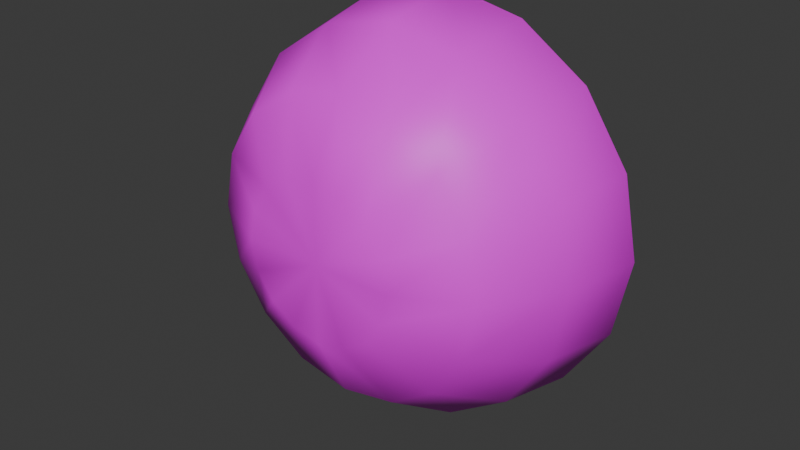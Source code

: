 # Source: gravy.blend  (saved by Blender 4.0.36; exported with 4.5.12 LTS)
import bpy
from mathutils import Matrix  # noqa: F401  (used for matrix-valued properties, if any)

bpy.ops.wm.read_factory_settings(use_empty=True)
scene = bpy.context.scene
scene.name = 'Scene'

# ---- collections
col_collection = bpy.data.collections.new('Collection'); scene.collection.children.link(col_collection)

# ---- images (referenced by path relative to the original .blend; pixels are not part of the script)
import os
ASSET_DIR = os.environ.get("B2B_ASSET_DIR", "")  # directory of the original .blend (textures are referenced by path, not embedded)
HERE = os.path.dirname(os.path.abspath(__file__))  # packed textures are extracted next to this script under _unpacked/

def load_image(name, relpath, width, height, colorspace="sRGB"):
    """Load a texture the original file referenced (path relative to the .blend, or extracted next to this script)."""
    p = next((c for c in (os.path.join(HERE, relpath), os.path.join(ASSET_DIR, relpath)) if relpath and os.path.exists(c)), "")
    if p:
        img = bpy.data.images.load(p, check_existing=True)
        img.name = name
    else:  # same state as the original file: an image datablock whose file is absent (Cycles renders it pink)
        img = bpy.data.images.new(name, width, height)
        img.source = "FILE"
        img.filepath = "//" + (relpath or name)
    img.colorspace_settings.name = colorspace
    return img
img_fence_png = load_image('Fence.png', 'Fence.png', 1024, 1024, 'sRGB')
img_gravy_png = load_image('Gravy.png', 'Gravy.png', 1024, 1024, 'sRGB')

# ---- materials (node trees are filled in below, after node groups)
mat_material_001 = bpy.data.materials.new('Material.001')
mat_material_001.use_transparent_shadow = False
mat_material_002 = bpy.data.materials.new('Material.002')
mat_material_002.use_transparent_shadow = False

# ---- material node trees
mat_material_001.use_nodes = True; mat_material_001.node_tree.nodes.clear()
_N = mat_material_001.node_tree.nodes; _L = mat_material_001.node_tree.links
n0 = _N.new('ShaderNodeBsdfPrincipled'); n0.name = 'Principled BSDF'; n0.location = (10, 300)
n0.inputs[3].default_value = 1.45
n1 = _N.new('ShaderNodeOutputMaterial'); n1.name = 'Material Output'; n1.location = (300, 300)
n2 = _N.new('ShaderNodeTexImage'); n2.name = 'Image Texture'; n2.location = (-280, 280)
n2.image = img_fence_png
_L.new(n0.outputs[0], n1.inputs[0])
_L.new(n2.outputs[0], n0.inputs[0])
n1.is_active_output = True
mat_material_002.use_nodes = True; mat_material_002.node_tree.nodes.clear()
_N = mat_material_002.node_tree.nodes; _L = mat_material_002.node_tree.links
n0 = _N.new('ShaderNodeBsdfPrincipled'); n0.name = 'Principled BSDF'; n0.location = (10, 300)
n0.inputs[3].default_value = 1.45
n1 = _N.new('ShaderNodeOutputMaterial'); n1.name = 'Material Output'; n1.location = (300, 300)
n2 = _N.new('ShaderNodeTexImage'); n2.name = 'Image Texture'; n2.location = (-280, 280)
n2.image = img_gravy_png
_L.new(n0.outputs[0], n1.inputs[0])
_L.new(n2.outputs[0], n0.inputs[0])
n1.is_active_output = True

# ---- world
world_world = bpy.data.worlds.new('World'); scene.world = world_world
world_world.use_nodes = True; world_world.node_tree.nodes.clear()
_N = world_world.node_tree.nodes; _L = world_world.node_tree.links
n0 = _N.new('ShaderNodeOutputWorld'); n0.name = 'World Output'; n0.location = (300, 300)
n1 = _N.new('ShaderNodeBackground'); n1.name = 'Background'; n1.location = (10, 300)
n1.inputs[0].default_value = (0.05088, 0.05088, 0.05088, 1.0)
_L.new(n1.outputs[0], n0.inputs[0])
n0.is_active_output = True
world_world.color = (0.05088, 0.05088, 0.05088)
world_world.use_sun_shadow = False
world_world.sun_shadow_jitter_overblur = 0.0

# ---- meshes
me_sphere = bpy.data.meshes.new('Sphere')
me_sphere.from_pydata([(-7.134e-17, 0.8053, -0.9622), (-7.134e-17, 0.4223, -0.8861), (-7.134e-17, -0.06202, -0.3449), (0.3827, 0.8053, -0.8861), (0.3536, 0.4223, -0.8158), (0.2706, 0.09791, -0.6155), (0.1464, -0.06202, -0.3158), (0.7071, 0.8053, -0.6693), (0.6533, 0.4223, -0.6155), (0.5, 0.09791, -0.4622), (0.2706, -0.06202, -0.2328), (0.9239, 0.8053, -0.3449), (0.8536, 0.4223, -0.3158), (0.6533, 0.09791, -0.2328), (0.3536, -0.06202, -0.1087), (1.0, 0.8053, 0.03776), (0.9239, 0.4223, 0.03776), (0.7071, 0.09791, 0.03776), (0.3827, -0.06202, 0.03776), (0.9239, 0.8053, 0.4204), (0.8536, 0.4223, 0.3913), (0.6533, 0.09791, 0.3084), (0.3536, -0.06202, 0.1842), (0.7071, 0.8053, 0.7449), (0.6533, 0.4223, 0.691), (0.5, 0.09791, 0.5378), (0.2706, -0.06202, 0.3084), (0.3827, 0.8053, 0.9616), (0.3536, 0.4223, 0.8913), (0.2706, 0.09791, 0.691), (0.1464, -0.06202, 0.3913), (-3.576e-07, 0.8053, 1.038), (-2.384e-07, 0.4223, 0.9616), (-2.235e-07, 0.09791, 0.7449), (-1.192e-07, -0.06202, 0.4204), (-7.134e-17, -0.06202, 0.03776), (-0.3827, 0.8053, 0.9616), (-0.3536, 0.4223, 0.8913), (-0.2706, 0.09791, 0.691), (-0.1464, -0.06202, 0.3913), (-0.7071, 0.8053, 0.7449), (-0.6533, 0.4223, 0.691), (-0.5, 0.09791, 0.5378), (-0.2706, -0.06202, 0.3084), (-0.9239, 0.8053, 0.4204), (-0.8536, 0.4223, 0.3913), (-0.6533, 0.09791, 0.3084), (-0.3536, -0.06202, 0.1842), (-1.0, 0.8053, 0.03776), (-0.9239, 0.4223, 0.03776), (-0.7071, 0.09791, 0.03776), (-0.3827, -0.06202, 0.03776), (-0.9239, 0.8053, -0.3449), (-0.8536, 0.4223, -0.3158), (-0.6533, 0.09791, -0.2328), (-0.3536, -0.06202, -0.1087), (-0.7071, 0.8053, -0.6693), (-0.6533, 0.4223, -0.6155), (-0.5, 0.09791, -0.4622), (-0.2706, -0.06202, -0.2328), (-0.3827, 0.8053, -0.8861), (-0.3536, 0.4223, -0.8158), (-0.2706, 0.09791, -0.6155), (-0.1464, -0.06202, -0.3158), (4.47e-07, 0.09791, -0.6693), (-1.863e-09, 0.8053, -0.822), (-1.863e-09, 0.4767, -0.7565), (-1.863e-09, 0.01137, -0.2912), (0.329, 0.8053, -0.7565), (0.304, 0.4767, -0.6961), (0.2326, 0.1977, -0.5239), (0.1259, 0.01137, -0.2662), (0.6079, 0.8053, -0.5702), (0.5617, 0.4767, -0.5239), (0.4299, 0.1977, -0.3921), (0.2326, 0.01137, -0.1949), (0.7943, 0.8053, -0.2912), (0.7338, 0.4767, -0.2662), (0.5617, 0.1977, -0.1949), (0.304, 0.01137, -0.08814), (0.8597, 0.8053, 0.03776), (0.7943, 0.4767, 0.03776), (0.6079, 0.1977, 0.03776), (0.329, 0.01137, 0.03776), (0.7943, 0.8053, 0.3668), (0.7338, 0.4767, 0.3417), (0.5617, 0.1977, 0.2704), (0.304, 0.01137, 0.1637), (0.6079, 0.8053, 0.6457), (0.5617, 0.4767, 0.5994), (0.4299, 0.1977, 0.4676), (0.2326, 0.01137, 0.2704), (0.329, 0.8053, 0.8321), (0.304, 0.4767, 0.7716), (0.2326, 0.1977, 0.5994), (0.1259, 0.01137, 0.3417), (-3.092e-07, 0.8053, 0.8975), (-2.068e-07, 0.4767, 0.8321), (-1.937e-07, 0.1977, 0.6457), (-1.043e-07, 0.01137, 0.3668), (-1.863e-09, 0.003338, 0.03776), (-0.329, 0.8053, 0.8321), (-0.304, 0.4767, 0.7716), (-0.2326, 0.1977, 0.5994), (-0.1259, 0.01137, 0.3417), (-0.6079, 0.8053, 0.6457), (-0.5617, 0.4767, 0.5994), (-0.4299, 0.1977, 0.4676), (-0.2326, 0.01137, 0.2704), (-0.7943, 0.8053, 0.3668), (-0.7338, 0.4767, 0.3417), (-0.5617, 0.1977, 0.2704), (-0.304, 0.01137, 0.1637), (-0.8597, 0.8053, 0.03776), (-0.7943, 0.4767, 0.03776), (-0.6079, 0.1977, 0.03776), (-0.329, 0.01137, 0.03776), (-0.7943, 0.8053, -0.2912), (-0.7338, 0.4767, -0.2662), (-0.5617, 0.1977, -0.1949), (-0.304, 0.01137, -0.08814), (-0.6079, 0.8053, -0.5702), (-0.5617, 0.4767, -0.5239), (-0.4299, 0.1977, -0.3921), (-0.2326, 0.01137, -0.1949), (-0.329, 0.8053, -0.7565), (-0.304, 0.4767, -0.6961), (-0.2326, 0.1977, -0.5239), (-0.1259, 0.01137, -0.2662), (3.818e-07, 0.1977, -0.5702), (0.006173, 0.3893, 0.1529), (0.006173, 1.029, -0.9553), (0.006173, 0.2895, 0.09533), (0.006173, 0.9292, -1.013), (0.1214, 0.3893, 0.1529), (0.1214, 1.029, -0.9553), (0.1214, 0.2895, 0.09533), (0.1214, 0.9292, -1.013), (-0.1192, 0.2131, 0.3442), (-0.2857, 0.3863, 0.2686), (-0.1283, 0.1052, 0.1168), (-0.2948, 0.2784, 0.04125), (0.06957, 0.3607, 0.2666), (-0.09694, 0.5339, 0.1911), (0.06047, 0.2528, 0.03919), (-0.106, 0.426, -0.03633), (-0.191, 0.4541, -0.232), (-0.3728, 0.306, -0.3238), (-0.01685, 0.2942, -0.3189), (-0.1987, 0.1461, -0.4107), (-0.3657, 0.4322, -0.5416), (-0.009714, 0.4205, -0.5367), (-0.1915, 0.2724, -0.6285), (0.2912, 0.2779, -0.03133), (0.2126, 0.4704, -0.1734), (0.3742, 0.1596, -0.2376), (0.2956, 0.3522, -0.3797), (0.5156, 0.3891, -0.004758), (0.5986, 0.2709, -0.211), (0.52, 0.4634, -0.3531), (0.2919, 0.2693, 0.3635), (0.4067, 0.3927, 0.384), (0.2467, 0.4162, 0.4357), (0.1437, 0.3417, 0.323), (0.2401, 0.2723, 0.2018), (0.4026, 0.3038, 0.2395), (0.3295, 0.5414, 0.3563), (0.167, 0.5099, 0.3186), (0.1629, 0.4209, 0.1741), (0.3229, 0.3975, 0.1224), (0.4259, 0.4719, 0.2351), (0.2777, 0.5443, 0.1947), (-0.4814, 0.2693, -0.1607), (-0.3666, 0.3927, -0.1401), (-0.5267, 0.4162, -0.08844), (-0.6296, 0.3417, -0.2011), (-0.5332, 0.2723, -0.3223), (-0.3707, 0.3038, -0.2847), (-0.4438, 0.5414, -0.1678), (-0.6064, 0.5099, -0.2055), (-0.6104, 0.4209, -0.35), (-0.4504, 0.3975, -0.4017), (-0.3474, 0.4719, -0.289), (-0.4956, 0.5443, -0.3295), (-0.1153, 0.321, 0.6083), (-0.0279, 0.4149, 0.624), (-0.1497, 0.4327, 0.6633), (-0.228, 0.3761, 0.5776), (-0.1546, 0.3232, 0.4853), (-0.03098, 0.3472, 0.514), (-0.08665, 0.528, 0.6029), (-0.2103, 0.504, 0.5742), (-0.2134, 0.4363, 0.4642), (-0.09162, 0.4185, 0.4249), (-0.01329, 0.4751, 0.5106), (-0.126, 0.5302, 0.4799), (-0.4983, 0.2693, 0.2266), (-0.3825, 0.3927, 0.2122), (-0.52, 0.4162, 0.309), (-0.6518, 0.3417, 0.232), (-0.5957, 0.2723, 0.08761), (-0.4293, 0.3038, 0.07537), (-0.4043, 0.5414, 0.2024), (-0.6215, 0.5099, 0.2511), (-0.6606, 0.4209, 0.1057), (-0.5401, 0.3975, -0.01274), (-0.3405, 0.4719, 0.0494), (-0.4846, 0.5443, 0.085), (-0.1304, 0.5312, -0.4765), (-0.2397, 0.5349, -0.478), (-0.186, 0.5416, -0.3829), (0.3456, 0.5365, -0.1576), (0.4689, 0.5035, -0.08901), (0.4707, 0.5337, -0.2308), (0.4196, 0.5691, -0.1331), (0.4326, 0.5816, -0.153), (0.4562, 0.5683, -0.1545), (0.4201, 0.578, -0.1746)], [], [(35, 2, 6), (64, 1, 4, 5), (2, 64, 5, 6), (1, 0, 3, 4), (6, 5, 9, 10), (4, 3, 7, 8), (35, 6, 10), (5, 4, 8, 9), (10, 9, 13, 14), (8, 7, 11, 12), (35, 10, 14), (9, 8, 12, 13), (35, 14, 18), (13, 12, 16, 17), (14, 13, 17, 18), (12, 11, 15, 16), (17, 16, 20, 21), (18, 17, 21, 22), (16, 15, 19, 20), (35, 18, 22), (22, 21, 25, 26), (20, 19, 23, 24), (35, 22, 26), (21, 20, 24, 25), (24, 23, 27, 28), (35, 26, 30), (25, 24, 28, 29), (26, 25, 29, 30), (35, 30, 34), (29, 28, 32, 33), (30, 29, 33, 34), (28, 27, 31, 32), (34, 33, 38, 39), (32, 31, 36, 37), (35, 34, 39), (33, 32, 37, 38), (39, 38, 42, 43), (37, 36, 40, 41), (35, 39, 43), (38, 37, 41, 42), (35, 43, 47), (42, 41, 45, 46), (43, 42, 46, 47), (41, 40, 44, 45), (35, 47, 51), (46, 45, 49, 50), (47, 46, 50, 51), (45, 44, 48, 49), (51, 50, 54, 55), (49, 48, 52, 53), (35, 51, 55), (50, 49, 53, 54), (55, 54, 58, 59), (53, 52, 56, 57), (35, 55, 59), (54, 53, 57, 58), (35, 59, 63), (58, 57, 61, 62), (59, 58, 62, 63), (57, 56, 60, 61), (62, 61, 1, 64), (63, 62, 64, 2), (61, 60, 0, 1), (35, 63, 2), (100, 71, 67), (129, 70, 69, 66), (67, 71, 70, 129), (66, 69, 68, 65), (71, 75, 74, 70), (69, 73, 72, 68), (100, 75, 71), (70, 74, 73, 69), (75, 79, 78, 74), (73, 77, 76, 72), (100, 79, 75), (74, 78, 77, 73), (100, 83, 79), (78, 82, 81, 77), (79, 83, 82, 78), (77, 81, 80, 76), (82, 86, 85, 81), (83, 87, 86, 82), (81, 85, 84, 80), (100, 87, 83), (87, 91, 90, 86), (85, 89, 88, 84), (100, 91, 87), (86, 90, 89, 85), (89, 93, 92, 88), (100, 95, 91), (90, 94, 93, 89), (91, 95, 94, 90), (100, 99, 95), (94, 98, 97, 93), (95, 99, 98, 94), (93, 97, 96, 92), (99, 104, 103, 98), (97, 102, 101, 96), (100, 104, 99), (98, 103, 102, 97), (104, 108, 107, 103), (102, 106, 105, 101), (100, 108, 104), (103, 107, 106, 102), (100, 112, 108), (107, 111, 110, 106), (108, 112, 111, 107), (106, 110, 109, 105), (100, 116, 112), (111, 115, 114, 110), (112, 116, 115, 111), (110, 114, 113, 109), (116, 120, 119, 115), (114, 118, 117, 113), (100, 120, 116), (115, 119, 118, 114), (120, 124, 123, 119), (118, 122, 121, 117), (100, 124, 120), (119, 123, 122, 118), (100, 128, 124), (123, 127, 126, 122), (124, 128, 127, 123), (122, 126, 125, 121), (127, 129, 66, 126), (128, 67, 129, 127), (126, 66, 65, 125), (100, 67, 128), (60, 125, 65, 0), (31, 96, 101, 36), (56, 121, 125, 60), (23, 88, 92, 27), (52, 117, 121, 56), (48, 113, 117, 52), (44, 109, 113, 48), (40, 105, 109, 44), (36, 101, 105, 40), (15, 80, 84, 19), (19, 84, 88, 23), (27, 92, 96, 31), (11, 76, 80, 15), (7, 72, 76, 11), (3, 68, 72, 7), (0, 65, 68, 3), (126, 122, 118, 114, 110, 106, 102, 97, 93, 89, 85, 81, 77, 73, 69, 66), (130, 131, 133, 132), (132, 133, 137, 136), (136, 137, 135, 134), (134, 135, 131, 130), (132, 136, 134, 130), (137, 133, 131, 135), (138, 139, 141, 140), (140, 141, 145, 144), (144, 145, 143, 142), (142, 143, 139, 138), (140, 144, 142, 138), (145, 141, 139, 143), (146, 147, 149, 148), (148, 149, 152, 151), (210, 209, 150, 147, 146), (151, 152, 150, 209, 208), (152, 149, 147, 150), (153, 154, 156, 155), (155, 156, 159, 158), (157, 212, 214, 211, 154, 153), (155, 158, 157, 153), (158, 159, 213, 216, 212, 157), (160, 161, 162), (161, 160, 165), (160, 162, 163), (160, 163, 164), (160, 164, 165), (161, 165, 170), (162, 161, 166), (163, 162, 167), (164, 163, 168), (165, 164, 169), (161, 170, 166), (162, 166, 167), (163, 167, 168), (164, 168, 169), (165, 169, 170), (166, 170, 171), (167, 166, 171), (168, 167, 171), (169, 168, 171), (170, 169, 171), (172, 173, 174), (173, 172, 177), (172, 174, 175), (172, 175, 176), (172, 176, 177), (173, 177, 182), (174, 173, 178), (175, 174, 179), (176, 175, 180), (177, 176, 181), (173, 182, 178), (174, 178, 179), (175, 179, 180), (176, 180, 181), (177, 181, 182), (178, 182, 183), (179, 178, 183), (180, 179, 183), (181, 180, 183), (182, 181, 183), (184, 185, 186), (185, 184, 189), (184, 186, 187), (184, 187, 188), (184, 188, 189), (185, 189, 194), (186, 185, 190), (187, 186, 191), (188, 187, 192), (189, 188, 193), (185, 194, 190), (186, 190, 191), (187, 191, 192), (188, 192, 193), (189, 193, 194), (190, 194, 195), (191, 190, 195), (192, 191, 195), (193, 192, 195), (194, 193, 195), (196, 197, 198), (197, 196, 201), (196, 198, 199), (196, 199, 200), (196, 200, 201), (197, 201, 206), (198, 197, 202), (199, 198, 203), (200, 199, 204), (201, 200, 205), (197, 206, 202), (198, 202, 203), (199, 203, 204), (200, 204, 205), (201, 205, 206), (202, 206, 207), (203, 202, 207), (204, 203, 207), (205, 204, 207), (206, 205, 207), (208, 209, 210), (148, 151, 208, 210, 146), (211, 214, 215, 217), (212, 216, 215, 214), (213, 217, 215, 216), (159, 156, 154, 211, 217, 213)])
me_sphere.polygons.foreach_set('use_smooth', [1, 1, 1, 1, 1, 1, 1, 1, 1, 1, 1, 1, 1, 1, 1, 1, 1, 1, 1, 1, 1, 1, 1, 1, 1, 1, 1, 1, 1, 1, 1, 1, 1, 1, 1, 1, 1, 1, 1, 1, 1, 1, 1, 1, 1, 1, 1, 1, 1, 1, 1, 1, 1, 1, 1, 1, 1, 1, 1, 1, 1, 1, 1, 1, 1, 1, 1, 1, 1, 1, 1, 1, 1, 1, 1, 1, 1, 1, 1, 1, 1, 1, 1, 1, 1, 1, 1, 1, 1, 1, 1, 1, 1, 1, 1, 1, 1, 1, 1, 1, 1, 1, 1, 1, 1, 1, 1, 1, 1, 1, 1, 1, 1, 1, 1, 1, 1, 1, 1, 1, 1, 1, 1, 1, 1, 1, 1, 1, 0, 0, 0, 0, 0, 0, 0, 0, 0, 0, 0, 0, 0, 0, 0, 0, 0, 0, 0, 0, 0, 0, 0, 1, 1, 1, 1, 1, 1, 1, 1, 1, 1, 1, 1, 1, 1, 1, 1, 1, 1, 1, 1, 1, 1, 1, 1, 1, 1, 1, 1, 1, 1, 1, 1, 1, 1, 1, 1, 1, 1, 1, 1, 1, 1, 1, 1, 1, 1, 1, 1, 1, 1, 1, 1, 1, 1, 1, 1, 1, 1, 1, 1, 1, 1, 1, 1, 1, 1, 1, 1, 1, 1, 1, 1, 1, 1, 1, 1, 1, 1, 1, 1, 1, 1, 1, 1, 1, 1, 1, 1, 1, 1, 1, 1, 1, 1, 1, 1, 1, 1, 1, 1, 1, 1])
me_sphere.polygons.foreach_set('material_index', [0, 0, 0, 0, 0, 0, 0, 0, 0, 0, 0, 0, 0, 0, 0, 0, 0, 0, 0, 0, 0, 0, 0, 0, 0, 0, 0, 0, 0, 0, 0, 0, 0, 0, 0, 0, 0, 0, 0, 0, 0, 0, 0, 0, 0, 0, 0, 0, 0, 0, 0, 0, 0, 0, 0, 0, 0, 0, 0, 0, 0, 0, 0, 0, 0, 0, 0, 0, 0, 0, 0, 0, 0, 0, 0, 0, 0, 0, 0, 0, 0, 0, 0, 0, 0, 0, 0, 0, 0, 0, 0, 0, 0, 0, 0, 0, 0, 0, 0, 0, 0, 0, 0, 0, 0, 0, 0, 0, 0, 0, 0, 0, 0, 0, 0, 0, 0, 0, 0, 0, 0, 0, 0, 0, 0, 0, 0, 0, 0, 0, 0, 0, 0, 0, 0, 0, 0, 0, 0, 0, 0, 0, 0, 0, 1, 0, 0, 0, 0, 0, 0, 1, 1, 1, 1, 1, 1, 1, 1, 1, 1, 1, 1, 1, 1, 1, 1, 1, 1, 1, 1, 1, 1, 1, 1, 1, 1, 1, 1, 1, 1, 1, 1, 1, 1, 1, 1, 1, 1, 1, 1, 1, 1, 1, 1, 1, 1, 1, 1, 1, 1, 1, 1, 1, 1, 1, 1, 1, 1, 1, 1, 1, 1, 1, 1, 1, 1, 1, 1, 1, 1, 1, 1, 1, 1, 1, 1, 1, 1, 1, 1, 1, 1, 1, 1, 1, 1, 1, 1, 1, 1, 1, 1, 1, 1, 1, 1, 1, 1, 1, 1, 1, 1])
_k = set([(0, 3), (0, 60), (3, 7), (7, 11), (11, 15), (15, 19), (19, 23), (23, 27), (27, 31), (31, 36), (36, 40), (40, 44), (44, 48), (48, 52), (52, 56), (56, 60), (65, 68), (65, 125), (68, 72), (72, 76), (76, 80), (80, 84), (84, 88), (88, 92), (92, 96), (96, 101), (101, 105), (105, 109), (109, 113), (113, 117), (117, 121), (121, 125)])
me_sphere.attributes.new('sharp_edge', 'BOOLEAN', 'EDGE').data.foreach_set('value', [ (min(e.vertices), max(e.vertices)) in _k for e in me_sphere.edges])
_uv = me_sphere.uv_layers.new(name='UVMap')
_uv.uv.foreach_set('vector', [0.4542, 0.2538, 0.4786, 0.2165, 0.491, 0.2287, 0.5026, 0.1814, 0.531, 0.1362, 0.5705, 0.1749, 0.5262, 0.2055, 0.4786, 0.2165, 0.5026, 0.1814, 0.5262, 0.2055, 0.491, 0.2287, 0.531, 0.1362, 0.5718, 0.07677, 0.631, 0.1355, 0.5705, 0.1749, 0.491, 0.2287, 0.5262, 0.2055, 0.5403, 0.2365, 0.4979, 0.2447, 0.5705, 0.1749, 0.631, 0.1355, 0.663, 0.2125, 0.592, 0.2256, 0.4542, 0.2538, 0.491, 0.2287, 0.4979, 0.2447, 0.5262, 0.2055, 0.5705, 0.1749, 0.592, 0.2256, 0.5403, 0.2365, 0.4979, 0.2447, 0.5403, 0.2365, 0.5399, 0.2708, 0.4981, 0.2621, 0.592, 0.2256, 0.663, 0.2125, 0.6629, 0.2957, 0.5923, 0.2803, 0.4542, 0.2538, 0.4979, 0.2447, 0.4981, 0.2621, 0.5403, 0.2365, 0.592, 0.2256, 0.5923, 0.2803, 0.5399, 0.2708, 0.4542, 0.2538, 0.4981, 0.2621, 0.4916, 0.2783, 0.5399, 0.2708, 0.5923, 0.2803, 0.5713, 0.3315, 0.5264, 0.3017, 0.4981, 0.2621, 0.5399, 0.2708, 0.5264, 0.3017, 0.4916, 0.2783, 0.5923, 0.2803, 0.6629, 0.2957, 0.6306, 0.3729, 0.5713, 0.3315, 0.5264, 0.3017, 0.5713, 0.3315, 0.5322, 0.3706, 0.503, 0.326, 0.4916, 0.2783, 0.5264, 0.3017, 0.503, 0.326, 0.4792, 0.2906, 0.5713, 0.3315, 0.6306, 0.3729, 0.571, 0.4314, 0.5322, 0.3706, 0.4542, 0.2538, 0.4916, 0.2783, 0.4792, 0.2906, 0.4792, 0.2906, 0.503, 0.326, 0.4716, 0.3399, 0.4633, 0.2975, 0.5322, 0.3706, 0.571, 0.4314, 0.4941, 0.4623, 0.4817, 0.3915, 0.4542, 0.2538, 0.4792, 0.2906, 0.4633, 0.2975, 0.503, 0.326, 0.5322, 0.3706, 0.4817, 0.3915, 0.4716, 0.3399, 0.4817, 0.3915, 0.4941, 0.4623, 0.4114, 0.4615, 0.427, 0.3916, 0.4542, 0.2538, 0.4633, 0.2975, 0.4459, 0.2977, 0.4716, 0.3399, 0.4817, 0.3915, 0.427, 0.3916, 0.4374, 0.3391, 0.4633, 0.2975, 0.4716, 0.3399, 0.4374, 0.3391, 0.4459, 0.2977, 0.4542, 0.2538, 0.4459, 0.2977, 0.4297, 0.2912, 0.4374, 0.3391, 0.427, 0.3916, 0.3764, 0.3707, 0.4056, 0.3269, 0.4459, 0.2977, 0.4374, 0.3391, 0.4056, 0.3269, 0.4297, 0.2912, 0.427, 0.3916, 0.4114, 0.4615, 0.3354, 0.4293, 0.3764, 0.3707, 0.4297, 0.2912, 0.4056, 0.3269, 0.3819, 0.3023, 0.4173, 0.279, 0.3764, 0.3707, 0.3354, 0.4293, 0.2776, 0.3707, 0.3377, 0.3321, 0.4542, 0.2538, 0.4297, 0.2912, 0.4173, 0.279, 0.4056, 0.3269, 0.3764, 0.3707, 0.3377, 0.3321, 0.3819, 0.3023, 0.4173, 0.279, 0.3819, 0.3023, 0.368, 0.2711, 0.4104, 0.263, 0.3377, 0.3321, 0.2776, 0.3707, 0.2464, 0.2947, 0.3166, 0.2818, 0.4542, 0.2538, 0.4173, 0.279, 0.4104, 0.263, 0.3819, 0.3023, 0.3377, 0.3321, 0.3166, 0.2818, 0.368, 0.2711, 0.4542, 0.2538, 0.4104, 0.263, 0.4103, 0.2455, 0.368, 0.2711, 0.3166, 0.2818, 0.3163, 0.2276, 0.3684, 0.2367, 0.4104, 0.263, 0.368, 0.2711, 0.3684, 0.2367, 0.4103, 0.2455, 0.3166, 0.2818, 0.2464, 0.2947, 0.2464, 0.2127, 0.3163, 0.2276, 0.4542, 0.2538, 0.4103, 0.2455, 0.4168, 0.2293, 0.3684, 0.2367, 0.3163, 0.2276, 0.3367, 0.1771, 0.3816, 0.2054, 0.4103, 0.2455, 0.3684, 0.2367, 0.3816, 0.2054, 0.4168, 0.2293, 0.3163, 0.2276, 0.2464, 0.2127, 0.2777, 0.1365, 0.3367, 0.1771, 0.4168, 0.2293, 0.3816, 0.2054, 0.4056, 0.1819, 0.429, 0.2169, 0.3367, 0.1771, 0.2777, 0.1365, 0.336, 0.0777, 0.3752, 0.1378, 0.4542, 0.2538, 0.4168, 0.2293, 0.429, 0.2169, 0.3816, 0.2054, 0.3367, 0.1771, 0.3752, 0.1378, 0.4056, 0.1819, 0.429, 0.2169, 0.4056, 0.1819, 0.4367, 0.1679, 0.4451, 0.2102, 0.3752, 0.1378, 0.336, 0.0777, 0.4124, 0.04582, 0.4257, 0.1164, 0.4542, 0.2538, 0.429, 0.2169, 0.4451, 0.2102, 0.4056, 0.1819, 0.3752, 0.1378, 0.4257, 0.1164, 0.4367, 0.1679, 0.4542, 0.2538, 0.4451, 0.2102, 0.4625, 0.21, 0.4367, 0.1679, 0.4257, 0.1164, 0.4802, 0.1158, 0.4712, 0.1681, 0.4451, 0.2102, 0.4367, 0.1679, 0.4712, 0.1681, 0.4625, 0.21, 0.4257, 0.1164, 0.4124, 0.04582, 0.495, 0.04548, 0.4802, 0.1158, 0.4712, 0.1681, 0.4802, 0.1158, 0.531, 0.1362, 0.5026, 0.1814, 0.4625, 0.21, 0.4712, 0.1681, 0.5026, 0.1814, 0.4786, 0.2165, 0.4802, 0.1158, 0.495, 0.04548, 0.5718, 0.07677, 0.531, 0.1362, 0.4542, 0.2538, 0.4625, 0.21, 0.4786, 0.2165, 0.7188, 0.0, 0.6875, 0.125, 0.75, 0.125, 0.75, 0.25, 0.6875, 0.25, 0.6875, 0.375, 0.75, 0.375, 0.75, 0.125, 0.6875, 0.125, 0.6875, 0.25, 0.75, 0.25, 0.1672, 0.8165, 0.1977, 0.8501, 0.1614, 0.9004, 0.1177, 0.8461, 0.6875, 0.125, 0.625, 0.125, 0.625, 0.25, 0.6875, 0.25, 0.1977, 0.8501, 0.2387, 0.8687, 0.2275, 0.9286, 0.1614, 0.9004, 0.6562, 0.0, 0.625, 0.125, 0.6875, 0.125, 0.6875, 0.25, 0.625, 0.25, 0.625, 0.375, 0.6875, 0.375, 0.625, 0.125, 0.5625, 0.125, 0.5625, 0.25, 0.625, 0.25, 0.2387, 0.8687, 0.2839, 0.8696, 0.2975, 0.928, 0.2275, 0.9286, 0.5938, 0.0, 0.5625, 0.125, 0.625, 0.125, 0.625, 0.25, 0.5625, 0.25, 0.5625, 0.375, 0.625, 0.375, 0.5312, 0.0, 0.5, 0.125, 0.5625, 0.125, 0.5625, 0.25, 0.5, 0.25, 0.5, 0.375, 0.5625, 0.375, 0.5625, 0.125, 0.5, 0.125, 0.5, 0.25, 0.5625, 0.25, 0.2839, 0.8696, 0.3257, 0.8526, 0.3606, 0.9004, 0.2975, 0.928, 0.5, 0.25, 0.4375, 0.25, 0.4375, 0.375, 0.5, 0.375, 0.5, 0.125, 0.4375, 0.125, 0.4375, 0.25, 0.5, 0.25, 0.3257, 0.8526, 0.3576, 0.8205, 0.4078, 0.8512, 0.3606, 0.9004, 0.4687, 0.0, 0.4375, 0.125, 0.5, 0.125, 0.4375, 0.125, 0.375, 0.125, 0.375, 0.25, 0.4375, 0.25, 0.3576, 0.8205, 0.3751, 0.7784, 0.4326, 0.7883, 0.4078, 0.8512, 0.4062, 0.0, 0.375, 0.125, 0.4375, 0.125, 0.4375, 0.25, 0.375, 0.25, 0.375, 0.375, 0.4375, 0.375, 0.3751, 0.7784, 0.3758, 0.7323, 0.4327, 0.7217, 0.4326, 0.7883, 0.3437, 0.0, 0.3125, 0.125, 0.375, 0.125, 0.375, 0.25, 0.3125, 0.25, 0.3125, 0.375, 0.375, 0.375, 0.375, 0.125, 0.3125, 0.125, 0.3125, 0.25, 0.375, 0.25, 0.2812, 0.0, 0.25, 0.125, 0.3125, 0.125, 0.3125, 0.25, 0.25, 0.25, 0.25, 0.375, 0.3125, 0.375, 0.3125, 0.125, 0.25, 0.125, 0.25, 0.25, 0.3125, 0.25, 0.3758, 0.7323, 0.3615, 0.6895, 0.4103, 0.6605, 0.4327, 0.7217, 0.25, 0.125, 0.1875, 0.125, 0.1875, 0.25, 0.25, 0.25, 0.3615, 0.6895, 0.3313, 0.6564, 0.3674, 0.6066, 0.4103, 0.6605, 0.2187, 0.0, 0.1875, 0.125, 0.25, 0.125, 0.25, 0.25, 0.1875, 0.25, 0.1875, 0.375, 0.25, 0.375, 0.1875, 0.125, 0.125, 0.125, 0.125, 0.25, 0.1875, 0.25, 0.3313, 0.6564, 0.2906, 0.6379, 0.302, 0.5783, 0.3674, 0.6066, 0.1562, 0.0, 0.125, 0.125, 0.1875, 0.125, 0.1875, 0.25, 0.125, 0.25, 0.125, 0.375, 0.1875, 0.375, 0.09375, 0.0, 0.0625, 0.125, 0.125, 0.125, 0.125, 0.25, 0.0625, 0.25, 0.0625, 0.375, 0.125, 0.375, 0.125, 0.125, 0.0625, 0.125, 0.0625, 0.25, 0.125, 0.25, 0.2906, 0.6379, 0.2453, 0.6367, 0.2323, 0.5783, 0.302, 0.5783, 0.03125, 0.0, 0.0, 0.125, 0.0625, 0.125, 0.0625, 0.25, 0.0, 0.25, 0.0, 0.375, 0.0625, 0.375, 0.0625, 0.125, 0.0, 0.125, 0.0, 0.25, 0.0625, 0.25, 0.2453, 0.6367, 0.2032, 0.6535, 0.1687, 0.6051, 0.2323, 0.5783, 1.0, 0.125, 0.9375, 0.125, 0.9375, 0.25, 1.0, 0.25, 0.2032, 0.6535, 0.1708, 0.6853, 0.1207, 0.6539, 0.1687, 0.6051, 0.9687, 0.0, 0.9375, 0.125, 1.0, 0.125, 1.0, 0.25, 0.9375, 0.25, 0.9375, 0.375, 1.0, 0.375, 0.9375, 0.125, 0.875, 0.125, 0.875, 0.25, 0.9375, 0.25, 0.1708, 0.6853, 0.1528, 0.7273, 0.09499, 0.7169, 0.1207, 0.6539, 0.9062, 0.0, 0.875, 0.125, 0.9375, 0.125, 0.9375, 0.25, 0.875, 0.25, 0.875, 0.375, 0.9375, 0.375, 0.8437, 0.0, 0.8125, 0.125, 0.875, 0.125, 0.875, 0.25, 0.8125, 0.25, 0.8125, 0.375, 0.875, 0.375, 0.875, 0.125, 0.8125, 0.125, 0.8125, 0.25, 0.875, 0.25, 0.1528, 0.7273, 0.1516, 0.7731, 0.09453, 0.7842, 0.09499, 0.7169, 0.8125, 0.25, 0.75, 0.25, 0.75, 0.375, 0.8125, 0.375, 0.8125, 0.125, 0.75, 0.125, 0.75, 0.25, 0.8125, 0.25, 0.1516, 0.7731, 0.1672, 0.8165, 0.1177, 0.8461, 0.09453, 0.7842, 0.7812, 0.0, 0.75, 0.125, 0.8125, 0.125, 0.1029, 0.7538, 0.1205, 0.7275, 0.1903, 0.7564, 0.1841, 0.7874, 0.272, 0.3455, 0.2659, 0.3765, 0.1903, 0.3765, 0.1841, 0.3455, 0.04077, 0.6916, 0.06704, 0.674, 0.1205, 0.7275, 0.1029, 0.7538, 0.4154, 0.4413, 0.3891, 0.4588, 0.3357, 0.4054, 0.3532, 0.3791, 0.007127, 0.6104, 0.03812, 0.6042, 0.06704, 0.674, 0.04077, 0.6916, 0.007127, 0.5225, 0.03812, 0.5287, 0.03812, 0.6042, 0.007127, 0.6104, 0.04077, 0.4413, 0.06704, 0.4588, 0.03812, 0.5287, 0.007127, 0.5225, 0.1029, 0.3791, 0.1205, 0.4054, 0.06704, 0.4588, 0.04077, 0.4413, 0.1841, 0.3455, 0.1903, 0.3765, 0.1205, 0.4054, 0.1029, 0.3791, 0.449, 0.6104, 0.418, 0.6042, 0.418, 0.5287, 0.449, 0.5225, 0.449, 0.5225, 0.418, 0.5287, 0.3891, 0.4588, 0.4154, 0.4413, 0.3532, 0.3791, 0.3357, 0.4054, 0.2659, 0.3765, 0.272, 0.3455, 0.4154, 0.6916, 0.3891, 0.674, 0.418, 0.6042, 0.449, 0.6104, 0.3532, 0.7538, 0.3357, 0.7275, 0.3891, 0.674, 0.4154, 0.6916, 0.272, 0.7874, 0.2659, 0.7564, 0.3357, 0.7275, 0.3532, 0.7538, 0.1841, 0.7874, 0.1903, 0.7564, 0.2659, 0.7564, 0.272, 0.7874, 0.06306, 0.4592, 0.02161, 0.3591, 0.02161, 0.2508, 0.06306, 0.1508, 0.1396, 0.07418, 0.2397, 0.03274, 0.348, 0.03274, 0.448, 0.07418, 0.5246, 0.1508, 0.5661, 0.2508, 0.5661, 0.3591, 0.5246, 0.4592, 0.448, 0.5357, 0.348, 0.5772, 0.2397, 0.5772, 0.1396, 0.5357, 0.4605, 0.8324, 0.02466, 0.8324, 0.02466, 0.7932, 0.4605, 0.7932, 0.4605, 0.7932, 0.02466, 0.7932, 0.02466, 0.7539, 0.4605, 0.7539, 0.4605, 0.7147, 0.02466, 0.7147, 0.02466, 0.6754, 0.4605, 0.6754, 0.4605, 0.7539, 0.02466, 0.7539, 0.02466, 0.7147, 0.4605, 0.7147, 0.125, 0.5, 0.375, 0.5, 0.375, 0.75, 0.125, 0.75, 0.625, 0.5, 0.875, 0.5, 0.875, 0.75, 0.625, 0.75, 0.1576, 0.7494, 0.2174, 0.7494, 0.2174, 0.8093, 0.1576, 0.8093, 0.1576, 0.8093, 0.2174, 0.8093, 0.2174, 0.8691, 0.1576, 0.8691, 0.1576, 0.8691, 0.2174, 0.8691, 0.2174, 0.929, 0.1576, 0.929, 0.1576, 0.929, 0.2174, 0.929, 0.2174, 0.9889, 0.1576, 0.9889, 0.09771, 0.8691, 0.1576, 0.8691, 0.1576, 0.929, 0.09771, 0.929, 0.2174, 0.8691, 0.2773, 0.8691, 0.2773, 0.929, 0.2174, 0.929, 0.4935, 0.7709, 0.5456, 0.7709, 0.5456, 0.8229, 0.4935, 0.8229, 0.4935, 0.8229, 0.5456, 0.8229, 0.5456, 0.875, 0.4935, 0.875, 0.4935, 0.943, 0.5095, 0.9271, 0.5456, 0.9271, 0.5456, 0.9791, 0.4935, 0.9791, 0.4935, 0.875, 0.5456, 0.875, 0.5456, 0.9271, 0.5095, 0.9271, 0.4935, 0.9111, 0.5456, 0.875, 0.5976, 0.875, 0.5976, 0.9271, 0.5456, 0.9271, 0.8356, 0.7664, 0.8909, 0.7664, 0.8909, 0.8217, 0.8356, 0.8217, 0.8356, 0.8217, 0.8909, 0.8217, 0.8909, 0.877, 0.8356, 0.877, 0.8356, 0.9322, 0.8684, 0.9322, 0.8843, 0.9388, 0.8909, 0.9547, 0.8909, 0.9875, 0.8356, 0.9875, 0.7804, 0.877, 0.8356, 0.877, 0.8356, 0.9322, 0.7804, 0.9322, 0.8356, 0.877, 0.8909, 0.877, 0.8909, 0.9097, 0.8843, 0.9256, 0.8684, 0.9322, 0.8356, 0.9322, 0.4517, 0.8255, 0.4722, 0.861, 0.4312, 0.861, 0.4722, 0.861, 0.4927, 0.8255, 0.5132, 0.861, 0.6156, 0.8255, 0.6361, 0.861, 0.5951, 0.861, 0.5747, 0.8255, 0.5951, 0.861, 0.5542, 0.861, 0.5337, 0.8255, 0.5542, 0.861, 0.5132, 0.861, 0.4722, 0.861, 0.5132, 0.861, 0.4927, 0.8965, 0.4312, 0.861, 0.4722, 0.861, 0.4517, 0.8965, 0.5951, 0.861, 0.6361, 0.861, 0.6156, 0.8965, 0.5542, 0.861, 0.5951, 0.861, 0.5747, 0.8965, 0.5132, 0.861, 0.5542, 0.861, 0.5337, 0.8965, 0.4722, 0.861, 0.4927, 0.8965, 0.4517, 0.8965, 0.4312, 0.861, 0.4517, 0.8965, 0.4108, 0.8965, 0.5951, 0.861, 0.6156, 0.8965, 0.5747, 0.8965, 0.5542, 0.861, 0.5747, 0.8965, 0.5337, 0.8965, 0.5132, 0.861, 0.5337, 0.8965, 0.4927, 0.8965, 0.4517, 0.8965, 0.4927, 0.8965, 0.4722, 0.932, 0.4108, 0.8965, 0.4517, 0.8965, 0.4312, 0.932, 0.5747, 0.8965, 0.6156, 0.8965, 0.5951, 0.932, 0.5337, 0.8965, 0.5747, 0.8965, 0.5542, 0.932, 0.4927, 0.8965, 0.5337, 0.8965, 0.5132, 0.932, 0.09918, 0.8068, 0.1216, 0.8457, 0.07674, 0.8457, 0.1216, 0.8457, 0.1441, 0.8068, 0.1665, 0.8457, 0.2787, 0.8068, 0.3012, 0.8457, 0.2563, 0.8457, 0.2338, 0.8068, 0.2563, 0.8457, 0.2114, 0.8457, 0.189, 0.8068, 0.2114, 0.8457, 0.1665, 0.8457, 0.1216, 0.8457, 0.1665, 0.8457, 0.1441, 0.8845, 0.07674, 0.8457, 0.1216, 0.8457, 0.09918, 0.8845, 0.2563, 0.8457, 0.3012, 0.8457, 0.2787, 0.8845, 0.2114, 0.8457, 0.2563, 0.8457, 0.2338, 0.8845, 0.1665, 0.8457, 0.2114, 0.8457, 0.189, 0.8845, 0.1216, 0.8457, 0.1441, 0.8845, 0.09918, 0.8845, 0.07674, 0.8457, 0.09918, 0.8845, 0.0543, 0.8845, 0.2563, 0.8457, 0.2787, 0.8845, 0.2338, 0.8845, 0.2114, 0.8457, 0.2338, 0.8845, 0.189, 0.8845, 0.1665, 0.8457, 0.189, 0.8845, 0.1441, 0.8845, 0.09918, 0.8845, 0.1441, 0.8845, 0.1216, 0.9234, 0.0543, 0.8845, 0.09918, 0.8845, 0.07674, 0.9234, 0.2338, 0.8845, 0.2787, 0.8845, 0.2563, 0.9234, 0.189, 0.8845, 0.2338, 0.8845, 0.2114, 0.9234, 0.1441, 0.8845, 0.189, 0.8845, 0.1665, 0.9234, 0.7764, 0.8406, 0.8001, 0.8817, 0.7527, 0.8817, 0.8001, 0.8817, 0.8238, 0.8406, 0.8475, 0.8817, 0.9661, 0.8406, 0.9898, 0.8817, 0.9424, 0.8817, 0.9187, 0.8406, 0.9424, 0.8817, 0.8949, 0.8817, 0.8712, 0.8406, 0.8949, 0.8817, 0.8475, 0.8817, 0.8001, 0.8817, 0.8475, 0.8817, 0.8238, 0.9227, 0.7527, 0.8817, 0.8001, 0.8817, 0.7764, 0.9227, 0.9424, 0.8817, 0.9898, 0.8817, 0.9661, 0.9227, 0.8949, 0.8817, 0.9424, 0.8817, 0.9187, 0.9227, 0.8475, 0.8817, 0.8949, 0.8817, 0.8712, 0.9227, 0.8001, 0.8817, 0.8238, 0.9227, 0.7764, 0.9227, 0.7527, 0.8817, 0.7764, 0.9227, 0.7289, 0.9227, 0.9424, 0.8817, 0.9661, 0.9227, 0.9187, 0.9227, 0.8949, 0.8817, 0.9187, 0.9227, 0.8712, 0.9227, 0.8475, 0.8817, 0.8712, 0.9227, 0.8238, 0.9227, 0.7764, 0.9227, 0.8238, 0.9227, 0.8001, 0.9638, 0.7289, 0.9227, 0.7764, 0.9227, 0.7527, 0.9638, 0.9187, 0.9227, 0.9661, 0.9227, 0.9424, 0.9638, 0.8712, 0.9227, 0.9187, 0.9227, 0.8949, 0.9638, 0.8238, 0.9227, 0.8712, 0.9227, 0.8475, 0.9638, 0.4416, 0.7618, 0.4611, 0.7955, 0.4221, 0.7955, 0.4611, 0.7955, 0.4805, 0.7618, 0.5, 0.7955, 0.5974, 0.7618, 0.6169, 0.7955, 0.5779, 0.7955, 0.5585, 0.7618, 0.5779, 0.7955, 0.539, 0.7955, 0.5195, 0.7618, 0.539, 0.7955, 0.5, 0.7955, 0.4611, 0.7955, 0.5, 0.7955, 0.4805, 0.8292, 0.4221, 0.7955, 0.4611, 0.7955, 0.4416, 0.8292, 0.5779, 0.7955, 0.6169, 0.7955, 0.5974, 0.8292, 0.539, 0.7955, 0.5779, 0.7955, 0.5585, 0.8292, 0.5, 0.7955, 0.539, 0.7955, 0.5195, 0.8292, 0.4611, 0.7955, 0.4805, 0.8292, 0.4416, 0.8292, 0.4221, 0.7955, 0.4416, 0.8292, 0.4026, 0.8292, 0.5779, 0.7955, 0.5974, 0.8292, 0.5585, 0.8292, 0.539, 0.7955, 0.5585, 0.8292, 0.5195, 0.8292, 0.5, 0.7955, 0.5195, 0.8292, 0.4805, 0.8292, 0.4416, 0.8292, 0.4805, 0.8292, 0.4611, 0.863, 0.4026, 0.8292, 0.4416, 0.8292, 0.4221, 0.863, 0.5585, 0.8292, 0.5974, 0.8292, 0.5779, 0.863, 0.5195, 0.8292, 0.5585, 0.8292, 0.539, 0.863, 0.4805, 0.8292, 0.5195, 0.8292, 0.5, 0.863, 0.4935, 0.9111, 0.5095, 0.9271, 0.4935, 0.943, 0.4414, 0.875, 0.4935, 0.875, 0.4935, 0.9111, 0.4775, 0.9271, 0.4414, 0.9271, 0.8909, 0.9547, 0.8843, 0.9388, 0.8897, 0.9322, 0.8909, 0.9388, 0.8684, 0.9322, 0.8843, 0.9256, 0.8897, 0.9322, 0.8843, 0.9388, 0.8909, 0.9097, 0.8975, 0.9256, 0.8897, 0.9322, 0.8843, 0.9256, 0.8909, 0.877, 0.9462, 0.877, 0.9462, 0.9322, 0.9134, 0.9322, 0.8975, 0.9256, 0.8909, 0.9097])
me_sphere.materials.append(mat_material_001)
me_sphere.materials.append(mat_material_002)
me_sphere.update()
me_sphere.normals_split_custom_set([tuple(v) for v in zip(*[iter([-8.499e-09, -1.0, -7.79e-08, -1.185e-05, -0.9891, -0.1473, -0.009402, -0.9668, -0.2553, 0.1259, -0.7427, -0.6577, -1.789e-05, -0.4795, -0.8776, 0.2442, -0.3797, -0.8923, 0.2928, -0.6441, -0.7067, -1.185e-05, -0.9891, -0.1473, 0.1259, -0.7427, -0.6577, 0.2928, -0.6441, -0.7067, -0.009402, -0.9668, -0.2553, -1.789e-05, -0.4795, -0.8776, 2.384e-05, 0.2197, -0.9756, 0.3734, 0.2197, -0.9013, 0.2442, -0.3797, -0.8923, -0.009402, -0.9668, -0.2553, 0.2928, -0.6441, -0.7067, 0.3761, -0.7427, -0.5541, 0.2524, -0.9342, -0.2523, 0.2442, -0.3797, -0.8923, 0.3734, 0.2197, -0.9013, 0.6899, 0.2197, -0.6898, 0.682, -0.2641, -0.682, -8.499e-09, -1.0, -7.79e-08, -0.009402, -0.9668, -0.2553, 0.2524, -0.9342, -0.2523, 0.2928, -0.6441, -0.7067, 0.2442, -0.3797, -0.8923, 0.682, -0.2641, -0.682, 0.3761, -0.7427, -0.5541, 0.2524, -0.9342, -0.2523, 0.3761, -0.7427, -0.5541, 0.5595, -0.7427, -0.368, 0.3297, -0.9342, -0.1365, 0.682, -0.2641, -0.682, 0.6899, 0.2197, -0.6898, 0.9013, 0.2197, -0.3733, 0.8911, -0.2641, -0.3691, -8.499e-09, -1.0, -7.79e-08, 0.2524, -0.9342, -0.2523, 0.3297, -0.9342, -0.1365, 0.3761, -0.7427, -0.5541, 0.682, -0.2641, -0.682, 0.8911, -0.2641, -0.3691, 0.5595, -0.7427, -0.368, -8.499e-09, -1.0, -7.79e-08, 0.3297, -0.9342, -0.1365, 0.2323, -0.9668, -0.1064, 0.5595, -0.7427, -0.368, 0.8911, -0.2641, -0.3691, 0.9178, -0.3797, -0.1158, 0.7649, -0.6441, 2.396e-05, 0.3297, -0.9342, -0.1365, 0.5595, -0.7427, -0.368, 0.7649, -0.6441, 2.396e-05, 0.2323, -0.9668, -0.1064, 0.8911, -0.2641, -0.3691, 0.9013, 0.2197, -0.3733, 0.9756, 0.2197, 2.412e-05, 0.9178, -0.3797, -0.1158, 0.7649, -0.6441, 2.396e-05, 0.9178, -0.3797, -0.1158, 0.8923, -0.3797, 0.2442, 0.7067, -0.6441, 0.2928, 0.2323, -0.9668, -0.1064, 0.7649, -0.6441, 2.396e-05, 0.7067, -0.6441, 0.2928, 0.3297, -0.9342, 0.1366, 0.9178, -0.3797, -0.1158, 0.9756, 0.2197, 2.412e-05, 0.9013, 0.2197, 0.3734, 0.8923, -0.3797, 0.2442, -8.499e-09, -1.0, -7.79e-08, 0.2323, -0.9668, -0.1064, 0.3297, -0.9342, 0.1366, 0.3297, -0.9342, 0.1366, 0.7067, -0.6441, 0.2928, 0.5541, -0.7427, 0.3761, 0.2523, -0.9342, 0.2524, 0.8923, -0.3797, 0.2442, 0.9013, 0.2197, 0.3734, 0.6898, 0.2197, 0.6899, 0.682, -0.2641, 0.682, -8.499e-09, -1.0, -7.79e-08, 0.3297, -0.9342, 0.1366, 0.2523, -0.9342, 0.2524, 0.7067, -0.6441, 0.2928, 0.8923, -0.3797, 0.2442, 0.682, -0.2641, 0.682, 0.5541, -0.7427, 0.3761, 0.682, -0.2641, 0.682, 0.6898, 0.2197, 0.6899, 0.3733, 0.2196, 0.9013, 0.3691, -0.2641, 0.8911, -8.499e-09, -1.0, -7.79e-08, 0.2523, -0.9342, 0.2524, 0.1872, -0.9668, 0.1739, 0.5541, -0.7427, 0.3761, 0.682, -0.2641, 0.682, 0.3691, -0.2641, 0.8911, 0.2927, -0.6441, 0.7067, 0.2523, -0.9342, 0.2524, 0.5541, -0.7427, 0.3761, 0.2927, -0.6441, 0.7067, 0.1872, -0.9668, 0.1739, -8.499e-09, -1.0, -7.79e-08, 0.1872, -0.9668, 0.1739, -0.1064, -0.9564, 0.2719, 0.2927, -0.6441, 0.7067, 0.3691, -0.2641, 0.8911, 0.1158, -0.3797, 0.9178, -2.41e-05, -0.6441, 0.7649, 0.1872, -0.9668, 0.1739, 0.2927, -0.6441, 0.7067, -2.41e-05, -0.6441, 0.7649, -0.1064, -0.9564, 0.2719, 0.3691, -0.2641, 0.8911, 0.3733, 0.2196, 0.9013, -2.412e-05, 0.2196, 0.9756, 0.1158, -0.3797, 0.9178, -0.1064, -0.9564, 0.2719, -2.41e-05, -0.6441, 0.7649, -0.1354, -0.7427, 0.6558, -0.1366, -0.9342, 0.3297, 0.1158, -0.3797, 0.9178, -2.412e-05, 0.2196, 0.9756, -0.3734, 0.2196, 0.9013, -0.3691, -0.2641, 0.8911, -8.499e-09, -1.0, -7.79e-08, -0.1064, -0.9564, 0.2719, -0.1366, -0.9342, 0.3297, -2.41e-05, -0.6441, 0.7649, 0.1158, -0.3797, 0.9178, -0.3691, -0.2641, 0.8911, -0.1354, -0.7427, 0.6558, -0.1366, -0.9342, 0.3297, -0.1354, -0.7427, 0.6558, -0.3761, -0.7427, 0.5541, -0.2524, -0.9342, 0.2523, -0.3691, -0.2641, 0.8911, -0.3734, 0.2196, 0.9013, -0.6899, 0.2196, 0.6898, -0.682, -0.2641, 0.682, -8.499e-09, -1.0, -7.79e-08, -0.1366, -0.9342, 0.3297, -0.2524, -0.9342, 0.2523, -0.1354, -0.7427, 0.6558, -0.3691, -0.2641, 0.8911, -0.682, -0.2641, 0.682, -0.3761, -0.7427, 0.5541, -8.499e-09, -1.0, -7.79e-08, -0.2524, -0.9342, 0.2523, -0.1739, -0.9668, 0.1872, -0.3761, -0.7427, 0.5541, -0.682, -0.2641, 0.682, -0.8036, -0.3797, 0.4582, -0.7067, -0.6441, 0.2927, -0.2524, -0.9342, 0.2523, -0.3761, -0.7427, 0.5541, -0.7067, -0.6441, 0.2927, -0.1739, -0.9668, 0.1872, -0.682, -0.2641, 0.682, -0.6899, 0.2196, 0.6898, -0.9013, 0.2196, 0.3733, -0.8036, -0.3797, 0.4582, -8.499e-09, -1.0, -7.79e-08, -0.1739, -0.9668, 0.1872, -0.2323, -0.9668, 0.1064, -0.7067, -0.6441, 0.2927, -0.8036, -0.3797, 0.4582, -0.9178, -0.3797, 0.1158, -0.7649, -0.6441, -2.428e-05, -0.1739, -0.9668, 0.1872, -0.7067, -0.6441, 0.2927, -0.7649, -0.6441, -2.428e-05, -0.2323, -0.9668, 0.1064, -0.8036, -0.3797, 0.4582, -0.9013, 0.2196, 0.3733, -0.9756, 0.2196, -2.425e-05, -0.9178, -0.3797, 0.1158, -0.2323, -0.9668, 0.1064, -0.7649, -0.6441, -2.428e-05, -0.6558, -0.7427, -0.1354, -0.3297, -0.9342, -0.1366, -0.9178, -0.3797, 0.1158, -0.9756, 0.2196, -2.425e-05, -0.9013, 0.2196, -0.3734, -0.8911, -0.2641, -0.3691, -8.499e-09, -1.0, -7.79e-08, -0.2323, -0.9668, 0.1064, -0.3297, -0.9342, -0.1366, -0.7649, -0.6441, -2.428e-05, -0.9178, -0.3797, 0.1158, -0.8911, -0.2641, -0.3691, -0.6558, -0.7427, -0.1354, -0.3297, -0.9342, -0.1366, -0.6558, -0.7427, -0.1354, -0.5541, -0.7427, -0.3761, -0.1041, -0.9891, -0.1041, -0.8911, -0.2641, -0.3691, -0.9013, 0.2196, -0.3734, -0.6898, 0.2197, -0.6899, -0.682, -0.2641, -0.682, -8.499e-09, -1.0, -7.79e-08, -0.3297, -0.9342, -0.1366, -0.1041, -0.9891, -0.1041, -0.6558, -0.7427, -0.1354, -0.8911, -0.2641, -0.3691, -0.682, -0.2641, -0.682, -0.5541, -0.7427, -0.3761, -8.499e-09, -1.0, -7.79e-08, -0.1041, -0.9891, -0.1041, -0.00575, -0.9564, -0.2919, -0.5541, -0.7427, -0.3761, -0.682, -0.2641, -0.682, -0.4582, -0.3797, -0.8036, -0.2927, -0.6441, -0.7067, -0.1041, -0.9891, -0.1041, -0.5541, -0.7427, -0.3761, -0.2927, -0.6441, -0.7067, -0.00575, -0.9564, -0.2919, -0.682, -0.2641, -0.682, -0.6898, 0.2197, -0.6899, -0.3733, 0.2197, -0.9013, -0.4582, -0.3797, -0.8036, -0.2927, -0.6441, -0.7067, -0.4582, -0.3797, -0.8036, -1.789e-05, -0.4795, -0.8776, 0.1259, -0.7427, -0.6577, -0.00575, -0.9564, -0.2919, -0.2927, -0.6441, -0.7067, 0.1259, -0.7427, -0.6577, -1.185e-05, -0.9891, -0.1473, -0.4582, -0.3797, -0.8036, -0.3733, 0.2197, -0.9013, 2.384e-05, 0.2197, -0.9756, -1.789e-05, -0.4795, -0.8776, -8.499e-09, -1.0, -7.79e-08, -0.00575, -0.9564, -0.2919, -1.185e-05, -0.9891, -0.1473, -1.07e-06, 0.9999, 0.0126, -0.06703, 0.9845, 0.1619, -0.1598, 0.9404, 0.3002, 4.455e-06, 0.5939, 0.8045, -0.1467, 0.7021, 0.6968, -0.345, 0.4328, 0.8329, -3.079e-06, 0.4328, 0.9015, -0.1598, 0.9404, 0.3002, -0.06703, 0.9845, 0.1619, -0.1467, 0.7021, 0.6968, 4.455e-06, 0.5939, 0.8045, 8.277e-06, 0.3331, 0.9429, -0.3608, 0.3331, 0.8711, -0.3757, -0.1899, 0.9071, -1.412e-05, -0.1899, 0.9818, -0.06703, 0.9845, 0.1619, -0.09932, 0.9404, 0.3252, -0.4388, 0.7842, 0.4388, -0.1467, 0.7021, 0.6968, -0.3608, 0.3331, 0.8711, -0.6667, 0.3331, 0.6667, -0.6942, -0.1899, 0.6942, -0.3757, -0.1899, 0.9071, -1.07e-06, 0.9999, 0.0126, -0.09932, 0.9404, 0.3252, -0.06703, 0.9845, 0.1619, -0.1467, 0.7021, 0.6968, -0.4388, 0.7842, 0.4388, -0.6374, 0.4328, 0.6374, -0.345, 0.4328, 0.8329, -0.09932, 0.9404, 0.3252, -0.2162, 0.9404, 0.2625, -0.5733, 0.7842, 0.2375, -0.4388, 0.7842, 0.4388, -0.6667, 0.3331, 0.6667, -0.8711, 0.3331, 0.3608, -0.9071, -0.1899, 0.3757, -0.6942, -0.1899, 0.6942, -1.07e-06, 0.9999, 0.0126, -0.2162, 0.9404, 0.2625, -0.09932, 0.9404, 0.3252, -0.4388, 0.7842, 0.4388, -0.5733, 0.7842, 0.2375, -0.8329, 0.4328, 0.345, -0.6374, 0.4328, 0.6374, -1.07e-06, 0.9999, 0.0126, -0.1752, 0.9845, 9.777e-06, -0.2162, 0.9404, 0.2625, -0.5733, 0.7842, 0.2375, -0.6999, 0.7021, 0.1311, -0.9015, 0.4328, -3.355e-06, -0.8329, 0.4328, 0.345, -0.2162, 0.9404, 0.2625, -0.1752, 0.9845, 9.777e-06, -0.6999, 0.7021, 0.1311, -0.5733, 0.7842, 0.2375, -0.8711, 0.3331, 0.3608, -0.9429, 0.3331, 8.279e-06, -0.9818, -0.1899, -1.404e-05, -0.9071, -0.1899, 0.3757, -0.6999, 0.7021, 0.1311, -0.6968, 0.7021, -0.1467, -0.8329, 0.4328, -0.345, -0.9015, 0.4328, -3.355e-06, -0.1752, 0.9845, 9.777e-06, -0.3385, 0.9404, 0.03271, -0.6968, 0.7021, -0.1467, -0.6999, 0.7021, 0.1311, -0.9429, 0.3331, 8.279e-06, -0.8711, 0.3331, -0.3608, -0.9071, -0.1899, -0.3757, -0.9818, -0.1899, -1.404e-05, -1.07e-06, 0.9999, 0.0126, -0.3385, 0.9404, 0.03271, -0.1752, 0.9845, 9.777e-06, -0.3385, 0.9404, 0.03271, -0.3252, 0.9404, -0.09932, -0.4388, 0.7842, -0.4388, -0.6968, 0.7021, -0.1467, -0.8711, 0.3331, -0.3608, -0.6667, 0.3331, -0.6667, -0.6942, -0.1899, -0.6942, -0.9071, -0.1899, -0.3757, -1.07e-06, 0.9999, 0.0126, -0.3252, 0.9404, -0.09932, -0.3385, 0.9404, 0.03271, -0.6968, 0.7021, -0.1467, -0.4388, 0.7842, -0.4388, -0.6374, 0.4328, -0.6374, -0.8329, 0.4328, -0.345, -0.6667, 0.3331, -0.6667, -0.3608, 0.3331, -0.8711, -0.3757, -0.1899, -0.9071, -0.6942, -0.1899, -0.6942, -1.07e-06, 0.9999, 0.0126, -0.06705, 0.9845, -0.1619, -0.3252, 0.9404, -0.09932, -0.4388, 0.7842, -0.4388, -0.389, 0.7021, -0.5965, -0.345, 0.4328, -0.8329, -0.6374, 0.4328, -0.6374, -0.3252, 0.9404, -0.09932, -0.06705, 0.9845, -0.1619, -0.389, 0.7021, -0.5965, -0.4388, 0.7842, -0.4388, -1.07e-06, 0.9999, 0.0126, -9.743e-06, 0.9845, -0.1752, -0.06705, 0.9845, -0.1619, -0.389, 0.7021, -0.5965, -0.1311, 0.7021, -0.6999, 3.459e-06, 0.4328, -0.9015, -0.345, 0.4328, -0.8329, -0.06705, 0.9845, -0.1619, -9.743e-06, 0.9845, -0.1752, -0.1311, 0.7021, -0.6999, -0.389, 0.7021, -0.5965, -0.3608, 0.3331, -0.8711, -8.135e-06, 0.3331, -0.9429, 1.428e-05, -0.1899, -0.9818, -0.3757, -0.1899, -0.9071, -9.743e-06, 0.9845, -0.1752, -0.03271, 0.9404, -0.3385, 0.2375, 0.7842, -0.5732, -0.1311, 0.7021, -0.6999, -8.135e-06, 0.3331, -0.9429, 0.3608, 0.3331, -0.8711, 0.3757, -0.1899, -0.9071, 1.428e-05, -0.1899, -0.9818, -1.07e-06, 0.9999, 0.0126, -0.03271, 0.9404, -0.3385, -9.743e-06, 0.9845, -0.1752, -0.1311, 0.7021, -0.6999, 0.2375, 0.7842, -0.5732, 0.345, 0.4328, -0.8329, 3.459e-06, 0.4328, -0.9015, -0.03271, 0.9404, -0.3385, 0.09932, 0.9404, -0.3252, 0.4388, 0.7842, -0.4387, 0.2375, 0.7842, -0.5732, 0.3608, 0.3331, -0.8711, 0.6667, 0.3331, -0.6667, 0.6942, -0.1899, -0.6942, 0.3757, -0.1899, -0.9071, -1.07e-06, 0.9999, 0.0126, 0.09932, 0.9404, -0.3252, -0.03271, 0.9404, -0.3385, 0.2375, 0.7842, -0.5732, 0.4388, 0.7842, -0.4387, 0.6374, 0.4328, -0.6374, 0.345, 0.4328, -0.8329, -1.07e-06, 0.9999, 0.0126, 0.1619, 0.9845, -0.06705, 0.09932, 0.9404, -0.3252, 0.4388, 0.7842, -0.4387, 0.5965, 0.7021, -0.389, 0.8329, 0.4328, -0.345, 0.6374, 0.4328, -0.6374, 0.09932, 0.9404, -0.3252, 0.1619, 0.9845, -0.06705, 0.5965, 0.7021, -0.389, 0.4388, 0.7842, -0.4387, 0.6667, 0.3331, -0.6667, 0.8711, 0.3331, -0.3608, 0.9071, -0.1899, -0.3757, 0.6942, -0.1899, -0.6942, -1.07e-06, 0.9999, 0.0126, 0.1752, 0.9845, -9.622e-06, 0.1619, 0.9845, -0.06705, 0.5965, 0.7021, -0.389, 0.6999, 0.7021, -0.1311, 0.9015, 0.4328, 3.653e-06, 0.8329, 0.4328, -0.345, 0.1619, 0.9845, -0.06705, 0.1752, 0.9845, -9.622e-06, 0.6999, 0.7021, -0.1311, 0.5965, 0.7021, -0.389, 0.8711, 0.3331, -0.3608, 0.9429, 0.3331, -8.012e-06, 0.9818, -0.1899, 1.426e-05, 0.9071, -0.1899, -0.3757, 0.1752, 0.9845, -9.622e-06, 0.3385, 0.9404, -0.03271, 0.5733, 0.7842, 0.2375, 0.6999, 0.7021, -0.1311, 0.9429, 0.3331, -8.012e-06, 0.8711, 0.3331, 0.3608, 0.9071, -0.1899, 0.3757, 0.9818, -0.1899, 1.426e-05, -1.07e-06, 0.9999, 0.0126, 0.3385, 0.9404, -0.03271, 0.1752, 0.9845, -9.622e-06, 0.6999, 0.7021, -0.1311, 0.5733, 0.7842, 0.2375, 0.8329, 0.4328, 0.345, 0.9015, 0.4328, 3.653e-06, 0.3385, 0.9404, -0.03271, 0.3252, 0.9404, 0.09932, 0.4388, 0.7842, 0.4388, 0.5733, 0.7842, 0.2375, 0.8711, 0.3331, 0.3608, 0.6667, 0.3331, 0.6667, 0.6942, -0.1899, 0.6942, 0.9071, -0.1899, 0.3757, -1.07e-06, 0.9999, 0.0126, 0.3252, 0.9404, 0.09932, 0.3385, 0.9404, -0.03271, 0.5733, 0.7842, 0.2375, 0.4388, 0.7842, 0.4388, 0.6374, 0.4328, 0.6374, 0.8329, 0.4328, 0.345, -1.07e-06, 0.9999, 0.0126, 0.06705, 0.9845, 0.1619, 0.3252, 0.9404, 0.09932, 0.4388, 0.7842, 0.4388, 0.389, 0.7021, 0.5965, 0.345, 0.4328, 0.8329, 0.6374, 0.4328, 0.6374, 0.3252, 0.9404, 0.09932, 0.06705, 0.9845, 0.1619, 0.389, 0.7021, 0.5965, 0.4388, 0.7842, 0.4388, 0.6667, 0.3331, 0.6667, 0.3608, 0.3331, 0.8711, 0.3757, -0.1899, 0.9071, 0.6942, -0.1899, 0.6942, 0.389, 0.7021, 0.5965, 4.455e-06, 0.5939, 0.8045, -3.079e-06, 0.4328, 0.9015, 0.345, 0.4328, 0.8329, 0.06705, 0.9845, 0.1619, -0.1598, 0.9404, 0.3002, 4.455e-06, 0.5939, 0.8045, 0.389, 0.7021, 0.5965, 0.3608, 0.3331, 0.8711, 8.277e-06, 0.3331, 0.9429, -1.412e-05, -0.1899, 0.9818, 0.3757, -0.1899, 0.9071, -1.07e-06, 0.9999, 0.0126, -0.1598, 0.9404, 0.3002, 0.06705, 0.9845, 0.1619, -0.1616, 0.9064, -0.3902, 0.1275, 0.9428, 0.3079, 1.856e-05, 0.9428, 0.3332, -8.292e-06, 0.9064, -0.4224, 0.0001203, 0.9064, 0.4224, 2.07e-05, 0.9428, -0.3332, 0.1275, 0.9428, -0.3079, -0.1616, 0.9064, 0.3902, -0.2987, 0.9064, -0.2986, 0.2356, 0.9428, 0.2357, 0.1275, 0.9428, 0.3079, -0.1616, 0.9064, -0.3902, 0.2986, 0.9064, 0.2987, -0.2356, 0.9428, -0.2357, -0.1275, 0.9428, -0.3079, 0.1616, 0.9064, 0.3902, -0.3902, 0.9064, -0.1616, 0.3079, 0.9428, 0.1275, 0.2357, 0.9428, 0.2356, -0.2987, 0.9064, -0.2986, -0.4224, 0.9064, -6.46e-06, 0.3332, 0.9428, 2.076e-05, 0.3079, 0.9428, 0.1275, -0.3902, 0.9064, -0.1616, -0.3902, 0.9064, 0.1616, 0.3079, 0.9428, -0.1275, 0.3332, 0.9428, -1.836e-05, -0.4224, 0.9064, 8.3e-06, -0.2987, 0.9064, 0.2986, 0.2357, 0.9428, -0.2356, 0.3079, 0.9428, -0.1275, -0.3902, 0.9064, 0.1616, -0.1616, 0.9064, 0.3902, 0.1275, 0.9428, -0.3079, 0.2356, 0.9428, -0.2356, -0.2986, 0.9064, 0.2987, 0.4224, 0.9064, -0.0001202, -0.3332, 0.9428, -2.05e-05, -0.3079, 0.9428, -0.1275, 0.3902, 0.9064, 0.1616, 0.3902, 0.9064, 0.1616, -0.3079, 0.9428, -0.1275, -0.2357, 0.9428, -0.2356, 0.2987, 0.9064, 0.2986, 0.1616, 0.9064, 0.3902, -0.1275, 0.9428, -0.3079, -1.869e-05, 0.9428, -0.3332, 8.173e-06, 0.9064, 0.4224, 0.3902, 0.9064, -0.1616, -0.3079, 0.9428, 0.1275, -0.3332, 0.9428, 1.857e-05, 0.4224, 0.9064, -8.255e-06, 0.2987, 0.9064, -0.2986, -0.2357, 0.9428, 0.2356, -0.3079, 0.9428, 0.1275, 0.3902, 0.9064, -0.1616, 0.1616, 0.9064, -0.3902, -0.1275, 0.9428, 0.3079, -0.2356, 0.9428, 0.2357, 0.2986, 0.9064, -0.2987, 0.0001328, 0.9064, -0.4224, -2.063e-05, 0.9428, 0.3332, -0.1275, 0.9428, 0.3079, 0.1616, 0.9064, -0.3902, -1.655e-14, 1.0, 5.4e-08, -1.655e-14, 1.0, 5.4e-08, -1.655e-14, 1.0, 5.4e-08, -1.655e-14, 1.0, 5.4e-08, -1.655e-14, 1.0, 5.4e-08, -1.655e-14, 1.0, 5.4e-08, -1.655e-14, 1.0, 5.4e-08, -1.655e-14, 1.0, 5.4e-08, -1.655e-14, 1.0, 5.4e-08, -1.655e-14, 1.0, 5.4e-08, -1.655e-14, 1.0, 5.4e-08, -1.655e-14, 1.0, 5.4e-08, -1.655e-14, 1.0, 5.4e-08, -1.655e-14, 1.0, 5.4e-08, -1.655e-14, 1.0, 5.4e-08, -1.655e-14, 1.0, 5.4e-08, -1.0, -3.158e-09, 0.0, -1.0, -3.158e-09, 0.0, -1.0, -3.158e-09, 0.0, -1.0, -3.158e-09, 0.0, 0.0, -0.8661, -0.4999, 0.0, -0.8661, -0.4999, 0.0, -0.8661, -0.4999, 0.0, -0.8661, -0.4999, 1.0, 0.0, 0.0, 1.0, 0.0, 0.0, 1.0, 0.0, 0.0, 1.0, 0.0, 0.0, 0.0, 0.8661, 0.4999, 0.0, 0.8661, 0.4999, 0.0, 0.8661, 0.4999, 0.0, 0.8661, 0.4999, 0.0, -0.4999, 0.8661, 0.0, -0.4999, 0.8661, 0.0, -0.4999, 0.8661, 0.0, -0.4999, 0.8661, 0.0, 0.4999, -0.8661, 0.0, 0.4999, -0.8661, 0.0, 0.4999, -0.8661, 0.0, 0.4999, -0.8661, -0.03011, -0.4881, 0.8723, -0.7935, 0.306, 0.526, -0.8352, -0.1886, -0.5165, -0.07182, -0.9828, -0.1703, -0.07182, -0.9828, -0.1703, -0.8352, -0.1886, -0.5165, 0.03011, 0.4881, -0.8723, 0.7935, -0.306, -0.526, 0.7935, -0.306, -0.526, 0.03011, 0.4881, -0.8723, 0.07182, 0.9828, 0.1703, 0.8352, 0.1886, 0.5165, 0.8352, 0.1886, 0.5165, 0.07182, 0.9828, 0.1703, -0.7935, 0.306, 0.526, -0.03011, -0.4881, 0.8723, -0.07182, -0.9828, -0.1703, 0.7935, -0.306, -0.526, 0.8352, 0.1886, 0.5165, -0.03011, -0.4881, 0.8723, 0.03011, 0.4881, -0.8723, -0.8352, -0.1886, -0.5165, -0.7935, 0.306, 0.526, 0.07182, 0.9828, 0.1703, 0.001326, 0.4166, 0.9091, -0.8323, -0.2625, 0.4882, -0.03406, -0.9954, 0.08954, 0.7996, -0.3163, 0.5105, 0.7996, -0.3163, 0.5105, -0.03406, -0.9954, 0.08954, -0.001326, -0.4166, -0.9091, 0.8323, 0.2625, -0.4882, 0.0255, 0.9274, 0.3731, -0.3608, 0.8791, -0.3116, -0.7996, 0.3163, -0.5105, -0.8323, -0.2625, 0.4882, 0.001326, 0.4166, 0.9091, 0.8323, 0.2625, -0.4882, -0.001326, -0.4166, -0.9091, -0.7996, 0.3163, -0.5105, -0.3608, 0.8791, -0.3116, 0.4263, 0.8531, -0.3008, -0.001326, -0.4166, -0.9091, -0.03406, -0.9954, 0.08954, -0.8323, -0.2625, 0.4882, -0.7996, 0.3163, -0.5105, -0.5244, -0.4291, 0.7354, -0.8929, 0.443, 0.08067, -0.504, -0.09199, -0.8588, -0.1438, -0.9675, -0.2081, -0.1438, -0.9675, -0.2081, -0.504, -0.09199, -0.8588, 0.5229, 0.4109, -0.7468, 0.8831, -0.4611, -0.08701, 0.5043, 0.07213, 0.8605, 0.3997, 0.6398, 0.6565, -0.1529, 0.7716, 0.6174, -0.4685, 0.8621, 0.1929, -0.8929, 0.443, 0.08067, -0.5244, -0.4291, 0.7354, -0.1438, -0.9675, -0.2081, 0.8831, -0.4611, -0.08701, 0.5043, 0.07213, 0.8605, -0.5244, -0.4291, 0.7354, 0.8831, -0.4611, -0.08701, 0.5229, 0.4109, -0.7468, 0.4279, 0.8418, -0.3291, 0.637, 0.7549, 0.1561, 0.3997, 0.6398, 0.6565, 0.5043, 0.07213, 0.8605, 0.04383, -0.8514, 0.5226, 0.7548, -0.08733, 0.6501, -0.2362, 0.05801, 0.97, 0.7548, -0.08733, 0.6501, 0.04383, -0.8514, 0.5226, 0.7298, -0.6382, -0.2452, 0.04383, -0.8514, 0.5226, -0.2362, 0.05801, 0.97, -0.8737, -0.403, 0.2724, 0.04383, -0.8514, 0.5226, -0.8737, -0.403, 0.2724, -0.2767, -0.8333, -0.4786, 0.04383, -0.8514, 0.5226, -0.2767, -0.8333, -0.4786, 0.7298, -0.6382, -0.2452, 0.7548, -0.08733, 0.6501, 0.7298, -0.6382, -0.2452, 0.8737, 0.403, -0.2724, -0.2362, 0.05801, 0.97, 0.7548, -0.08733, 0.6501, 0.2767, 0.8333, 0.4786, -0.8737, -0.403, 0.2724, -0.2362, 0.05801, 0.97, -0.7298, 0.6382, 0.2452, -0.2767, -0.8333, -0.4786, -0.8737, -0.403, 0.2724, -0.7548, 0.08733, -0.6501, 0.7298, -0.6382, -0.2452, -0.2767, -0.8333, -0.4786, 0.2362, -0.05801, -0.97, 0.7548, -0.08733, 0.6501, 0.8737, 0.403, -0.2724, 0.2767, 0.8333, 0.4786, -0.2362, 0.05801, 0.97, 0.2767, 0.8333, 0.4786, -0.7298, 0.6382, 0.2452, -0.8737, -0.403, 0.2724, -0.7298, 0.6382, 0.2452, -0.7548, 0.08733, -0.6501, -0.2767, -0.8333, -0.4786, -0.7548, 0.08733, -0.6501, 0.2362, -0.05801, -0.97, 0.7298, -0.6382, -0.2452, 0.2362, -0.05801, -0.97, 0.8737, 0.403, -0.2724, 0.2767, 0.8333, 0.4786, 0.8737, 0.403, -0.2724, -0.04383, 0.8514, -0.5226, -0.7298, 0.6382, 0.2452, 0.2767, 0.8333, 0.4786, -0.04383, 0.8514, -0.5226, -0.7548, 0.08733, -0.6501, -0.7298, 0.6382, 0.2452, -0.04383, 0.8514, -0.5226, 0.2362, -0.05801, -0.97, -0.7548, 0.08733, -0.6501, -0.04383, 0.8514, -0.5226, 0.8737, 0.403, -0.2724, 0.2362, -0.05801, -0.97, -0.04383, 0.8514, -0.5226, 0.04383, -0.8514, 0.5226, 0.7548, -0.08733, 0.6501, -0.2362, 0.05801, 0.97, 0.7548, -0.08733, 0.6501, 0.04383, -0.8514, 0.5226, 0.7298, -0.6382, -0.2452, 0.04383, -0.8514, 0.5226, -0.2362, 0.05801, 0.97, -0.8737, -0.403, 0.2724, 0.04383, -0.8514, 0.5226, -0.8737, -0.403, 0.2724, -0.2767, -0.8333, -0.4786, 0.04383, -0.8514, 0.5226, -0.2767, -0.8333, -0.4786, 0.7298, -0.6382, -0.2452, 0.7548, -0.08733, 0.6501, 0.7298, -0.6382, -0.2452, 0.8737, 0.403, -0.2724, -0.2362, 0.05801, 0.97, 0.7548, -0.08733, 0.6501, 0.2767, 0.8333, 0.4786, -0.8737, -0.403, 0.2724, -0.2362, 0.05801, 0.97, -0.7298, 0.6382, 0.2452, -0.2767, -0.8333, -0.4786, -0.8737, -0.403, 0.2724, -0.7548, 0.08733, -0.6501, 0.7298, -0.6382, -0.2452, -0.2767, -0.8333, -0.4786, 0.2362, -0.05801, -0.97, 0.7548, -0.08733, 0.6501, 0.8737, 0.403, -0.2724, 0.2767, 0.8333, 0.4786, -0.2362, 0.05801, 0.97, 0.2767, 0.8333, 0.4786, -0.7298, 0.6382, 0.2452, -0.8737, -0.403, 0.2724, -0.7298, 0.6382, 0.2452, -0.7548, 0.08733, -0.6501, -0.2767, -0.8333, -0.4786, -0.7548, 0.08733, -0.6501, 0.2362, -0.05801, -0.97, 0.7298, -0.6382, -0.2452, 0.2362, -0.05801, -0.97, 0.8737, 0.403, -0.2724, 0.2767, 0.8333, 0.4786, 0.8737, 0.403, -0.2724, -0.04383, 0.8514, -0.5226, -0.7298, 0.6382, 0.2452, 0.2767, 0.8333, 0.4786, -0.04383, 0.8514, -0.5226, -0.7548, 0.08733, -0.6501, -0.7298, 0.6382, 0.2452, -0.04383, 0.8514, -0.5226, 0.2362, -0.05801, -0.97, -0.7548, 0.08733, -0.6501, -0.04383, 0.8514, -0.5226, 0.8737, 0.403, -0.2724, 0.2362, -0.05801, -0.97, -0.04383, 0.8514, -0.5226, 0.04383, -0.8514, 0.5226, 0.7548, -0.08733, 0.6501, -0.2362, 0.05801, 0.97, 0.7548, -0.08733, 0.6501, 0.04383, -0.8514, 0.5226, 0.7298, -0.6382, -0.2452, 0.04383, -0.8514, 0.5226, -0.2362, 0.05801, 0.97, -0.8737, -0.403, 0.2724, 0.04383, -0.8514, 0.5226, -0.8737, -0.403, 0.2724, -0.2767, -0.8333, -0.4786, 0.04383, -0.8514, 0.5226, -0.2767, -0.8333, -0.4786, 0.7298, -0.6382, -0.2452, 0.7548, -0.08733, 0.6501, 0.7298, -0.6382, -0.2452, 0.8737, 0.403, -0.2724, -0.2362, 0.05801, 0.97, 0.7548, -0.08733, 0.6501, 0.2767, 0.8333, 0.4786, -0.8737, -0.403, 0.2724, -0.2362, 0.05801, 0.97, -0.7298, 0.6382, 0.2452, -0.2767, -0.8333, -0.4786, -0.8737, -0.403, 0.2724, -0.7548, 0.08733, -0.6501, 0.7298, -0.6382, -0.2452, -0.2767, -0.8333, -0.4786, 0.2362, -0.05801, -0.97, 0.7548, -0.08733, 0.6501, 0.8737, 0.403, -0.2724, 0.2767, 0.8333, 0.4786, -0.2362, 0.05801, 0.97, 0.2767, 0.8333, 0.4786, -0.7298, 0.6382, 0.2452, -0.8737, -0.403, 0.2724, -0.7298, 0.6382, 0.2452, -0.7548, 0.08733, -0.6501, -0.2767, -0.8333, -0.4786, -0.7548, 0.08733, -0.6501, 0.2362, -0.05801, -0.97, 0.7298, -0.6382, -0.2452, 0.2362, -0.05801, -0.97, 0.8737, 0.403, -0.2724, 0.2767, 0.8333, 0.4786, 0.8737, 0.403, -0.2724, -0.04383, 0.8514, -0.5226, -0.7298, 0.6382, 0.2452, 0.2767, 0.8333, 0.4786, -0.04383, 0.8514, -0.5226, -0.7548, 0.08733, -0.6501, -0.7298, 0.6382, 0.2452, -0.04383, 0.8514, -0.5226, 0.2362, -0.05801, -0.97, -0.7548, 0.08733, -0.6501, -0.04383, 0.8514, -0.5226, 0.8737, 0.403, -0.2724, 0.2362, -0.05801, -0.97, -0.04383, 0.8514, -0.5226, 0.197, -0.8514, 0.4861, 0.8314, -0.2522, 0.4952, 0.07637, 0.000679, 0.9971, 0.8314, -0.2522, 0.4952, 0.197, -0.8514, 0.4861, 0.5435, -0.7307, -0.413, 0.197, -0.8514, 0.4861, 0.07637, 0.000679, 0.9971, -0.7781, -0.4093, 0.4765, 0.197, -0.8514, 0.4861, -0.7781, -0.4093, 0.4765, -0.4465, -0.8049, -0.3909, 0.197, -0.8514, 0.4861, -0.4465, -0.8049, -0.3909, 0.5435, -0.7307, -0.413, 0.8314, -0.2522, 0.4952, 0.5435, -0.7307, -0.413, 0.8239, 0.241, -0.5129, 0.07637, 0.000679, 0.9971, 0.8314, -0.2522, 0.4952, 0.5222, 0.7457, 0.4138, -0.7781, -0.4093, 0.4765, 0.07637, 0.000679, 0.9971, -0.5877, 0.653, 0.4777, -0.4465, -0.8049, -0.3909, -0.7781, -0.4093, 0.4765, -0.8988, 0.2179, -0.3804, 0.5435, -0.7307, -0.413, -0.4465, -0.8049, -0.3909, -0.2157, -0.002481, -0.9765, 0.8314, -0.2522, 0.4952, 0.8239, 0.241, -0.5129, 0.5222, 0.7457, 0.4138, 0.07637, 0.000679, 0.9971, 0.5222, 0.7457, 0.4138, -0.5877, 0.653, 0.4777, -0.7781, -0.4093, 0.4765, -0.5877, 0.653, 0.4777, -0.8988, 0.2179, -0.3804, -0.4465, -0.8049, -0.3909, -0.8988, 0.2179, -0.3804, -0.2157, -0.002481, -0.9765, 0.5435, -0.7307, -0.413, -0.2157, -0.002481, -0.9765, 0.8239, 0.241, -0.5129, 0.5222, 0.7457, 0.4138, 0.8239, 0.241, -0.5129, -0.1028, 0.8911, -0.4421, -0.5877, 0.653, 0.4777, 0.5222, 0.7457, 0.4138, -0.1028, 0.8911, -0.4421, -0.8988, 0.2179, -0.3804, -0.5877, 0.653, 0.4777, -0.1028, 0.8911, -0.4421, -0.2157, -0.002481, -0.9765, -0.8988, 0.2179, -0.3804, -0.1028, 0.8911, -0.4421, 0.8239, 0.241, -0.5129, -0.2157, -0.002481, -0.9765, -0.1028, 0.8911, -0.4421, 0.4263, 0.8531, -0.3008, -0.3608, 0.8791, -0.3116, 0.0255, 0.9274, 0.3731, 0.7996, -0.3163, 0.5105, 0.8323, 0.2625, -0.4882, 0.4263, 0.8531, -0.3008, 0.0255, 0.9274, 0.3731, 0.001326, 0.4166, 0.9091, -0.4685, 0.8621, 0.1929, -0.1529, 0.7716, 0.6174, 0.1266, 0.9748, 0.1837, -0.1441, 0.9487, -0.2815, 0.3997, 0.6398, 0.6565, 0.637, 0.7549, 0.1561, 0.1266, 0.9748, 0.1837, -0.1529, 0.7716, 0.6174, 0.4279, 0.8418, -0.3291, -0.1441, 0.9487, -0.2815, 0.1266, 0.9748, 0.1837, 0.637, 0.7549, 0.1561, 0.5229, 0.4109, -0.7468, -0.504, -0.09199, -0.8588, -0.8929, 0.443, 0.08067, -0.4685, 0.8621, 0.1929, -0.1441, 0.9487, -0.2815, 0.4279, 0.8418, -0.3291])] * 3)])

# ---- objects
ob_sphere = bpy.data.objects.new('Sphere', me_sphere)

# ---- transforms, parenting, visibility, modifiers, constraints
ob_sphere.location = (0.0, 0.0, 0.0)

# ---- collection membership
col_collection.objects.link(ob_sphere)

# ---- scene / render settings (as saved in the file)
scene.frame_start = 1; scene.frame_end = 250; scene.frame_set(1)
scene.render.engine = 'BLENDER_EEVEE_NEXT'
scene.cycles.sampling_pattern = 'TABULATED_SOBOL'
bpy.context.view_layer.update()

# ---- added for rendering (the .blend has no active camera and no usable light): camera, sun
cam_auto = bpy.data.cameras.new('AutoCamera')
cam_auto.lens = 50.0
cam_auto.sensor_width = 36.0
cam_auto.clip_end = 1000.0
ob_auto_camera = bpy.data.objects.new('AutoCamera', cam_auto)
scene.collection.objects.link(ob_auto_camera)
ob_auto_camera.location = (2.836, -2.91971, 2.28124)
ob_auto_camera.rotation_euler = (1.09748, -7.21219e-08, 0.694738)
scene.camera = ob_auto_camera
light_auto_sun = bpy.data.lights.new('AutoSun', 'SUN')
light_auto_sun.energy = 3.0
light_auto_sun.angle = 0.0523599
ob_auto_sun = bpy.data.objects.new('AutoSun', light_auto_sun)
scene.collection.objects.link(ob_auto_sun)
ob_auto_sun.rotation_euler = (0.872665, 0.174533, 0.523599)
bpy.context.view_layer.update()
